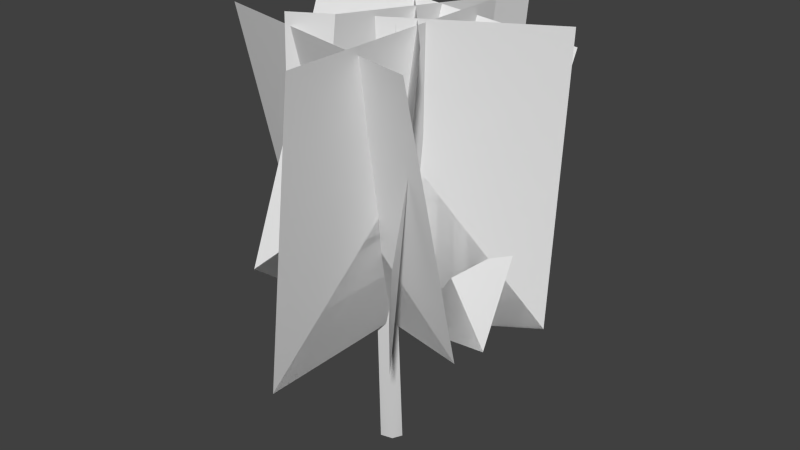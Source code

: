 # Source: Tree_2.blend  (saved by Blender 2.74.0; exported with 4.5.12 LTS)
import bpy
from mathutils import Matrix  # noqa: F401  (used for matrix-valued properties, if any)

bpy.ops.wm.read_factory_settings(use_empty=True)
scene = bpy.context.scene
scene.name = 'Scene'

# ---- collections
col_collection_1 = bpy.data.collections.new('Collection 1'); scene.collection.children.link(col_collection_1)

# ---- materials (node trees are filled in below, after node groups)
mat_leaf = bpy.data.materials.new('Leaf')
mat_leaf.alpha_threshold = 0.0
mat_leaf.use_transparent_shadow = False
mat_leaf.roughness = 0.5
mat_leaf.specular_intensity = 0.0
mat_trunk = bpy.data.materials.new('Trunk')
mat_trunk.alpha_threshold = 0.0
mat_trunk.use_transparent_shadow = False
mat_trunk.diffuse_color = (0.64, 0.64, 0.64, 1.0)
mat_trunk.roughness = 0.5
mat_trunk.specular_intensity = 0.0

# ---- material node trees

# ---- world
world_world = bpy.data.worlds.new('World'); scene.world = world_world
world_world.color = (0.05088, 0.05088, 0.05088)
world_world.use_sun_shadow = False
world_world.sun_shadow_jitter_overblur = 0.0
world_world.cycles.sampling_method = 'MANUAL'
world_world.cycles.sample_map_resolution = 256

# ---- meshes
me_plane_000 = bpy.data.meshes.new('Plane.000')
me_plane_000.from_pydata([(0.886, 0.6426, 0.9787), (0.9904, 0.6084, 3.263), (-0.579, -0.4501, 1.05), (-0.4746, -0.4843, 3.334), (0.1783, 0.1284, 2.155), (0.886, 0.6426, 0.9787), (0.9906, 0.608, 3.263), (-0.579, -0.4501, 1.05), (-0.4744, -0.4847, 3.334), (0.1783, 0.1284, 2.155), (-0.7832, 0.8667, 1.012), (-0.6618, 1.012, 3.291), (0.444, -0.5599, 1.018), (0.5654, -0.4146, 3.296), (-0.1458, 0.1857, 2.155), (-0.7832, 0.8667, 1.012), (-0.6615, 1.012, 3.291), (0.444, -0.5599, 1.018), (0.5657, -0.4143, 3.296), (-0.1458, 0.1857, 2.155), (-0.009313, -1.207, 1.017), (0.2374, -1.188, 3.287), (-0.009313, 0.7925, 1.0), (0.2374, 0.8123, 3.27), (0.1642, -0.1984, 2.133), (-0.009313, -1.207, 1.017), (0.2369, -1.188, 3.288), (-0.009313, 0.7925, 1.0), (0.2369, 0.8123, 3.27), (0.1642, -0.1984, 2.133), (-0.9828, -0.4312, 1.266), (-0.7399, 0.1635, 3.457), (0.6083, 0.287, 0.841), (0.8512, 0.8817, 3.032), (-0.04645, 0.1718, 2.157), (-0.9828, -0.4312, 1.266), (-0.7401, 0.1639, 3.457), (0.6083, 0.287, 0.841), (0.851, 0.8821, 3.032), (-0.04645, 0.1718, 2.157), (0.05569, 1.186, 0.8659), (0.06061, 1.49, 3.133), (-0.03755, -0.793, 1.131), (-0.03263, -0.4893, 3.399), (-0.03936, 0.3518, 2.128), (0.05569, 1.186, 0.8659), (0.06103, 1.49, 3.133), (-0.03755, -0.793, 1.131), (-0.03221, -0.4893, 3.399), (-0.03936, 0.3518, 2.128), (-1.066, 0.1792, 1.03), (-1.091, -0.3469, 3.256), (0.6635, -0.1306, 0.9826), (0.6382, -0.6567, 3.209), (-0.2223, -0.2937, 2.102), (-1.066, 0.1792, 1.03), (-1.091, -0.3465, 3.256), (0.6635, -0.1306, 0.9826), (0.6383, -0.6562, 3.209), (-0.2223, -0.2937, 2.102), (0.0597, -0.01102, 1.025), (-0.05798, -0.1031, 1.027), (-0.06495, -0.07032, -0.02078), (-0.06212, 0.0501, 1.029), (0.06471, 0.03115, -0.02403), (-0.06952, 0.09848, -0.01917), (0.004631, -0.05986, 1.85), (0.09491, -0.07335, 3.276), (0.001807, 0.04453, 1.851), (0.08481, 0.002888, 1.848), (0.01684, 0.08734, -0.02219), (0.02856, -0.04531, -0.02256), (-0.1, 0.01174, -0.02)], [], [(1, 3, 4), (3, 2, 4), (0, 1, 4), (2, 0, 4), (6, 9, 8), (8, 9, 7), (5, 9, 6), (7, 9, 5), (11, 13, 14), (13, 12, 14), (10, 11, 14), (12, 10, 14), (16, 19, 18), (18, 19, 17), (15, 19, 16), (17, 19, 15), (21, 23, 24), (23, 22, 24), (20, 21, 24), (22, 20, 24), (26, 29, 28), (28, 29, 27), (25, 29, 26), (27, 29, 25), (31, 33, 34), (33, 32, 34), (30, 31, 34), (32, 30, 34), (36, 39, 38), (38, 39, 37), (35, 39, 36), (37, 39, 35), (41, 43, 44), (43, 42, 44), (40, 41, 44), (42, 40, 44), (46, 49, 48), (48, 49, 47), (45, 49, 46), (47, 49, 45), (51, 53, 54), (53, 52, 54), (50, 51, 54), (52, 50, 54), (56, 59, 58), (58, 59, 57), (55, 59, 56), (57, 59, 55), (66, 68, 63), (71, 61, 62), (68, 69, 60), (66, 67, 68), (68, 67, 69), (69, 67, 66), (66, 61, 60), (63, 65, 72), (69, 66, 60), (62, 61, 72), (61, 63, 72), (63, 68, 60), (61, 66, 63), (65, 63, 70), (63, 60, 70), (70, 60, 64), (64, 60, 71), (60, 61, 71)])
me_plane_000.polygons.foreach_set('use_smooth', [True] * 66)
me_plane_000.polygons.foreach_set('material_index', [0, 0, 0, 0, 0, 0, 0, 0, 0, 0, 0, 0, 0, 0, 0, 0, 0, 0, 0, 0, 0, 0, 0, 0, 0, 0, 0, 0, 0, 0, 0, 0, 0, 0, 0, 0, 0, 0, 0, 0, 0, 0, 0, 0, 0, 0, 0, 0, 1, 1, 1, 1, 1, 1, 1, 1, 1, 1, 1, 1, 1, 1, 1, 1, 1, 1])
_k = set([(60, 61), (60, 63), (60, 64), (60, 69), (61, 62), (61, 63), (61, 66), (63, 65), (63, 68), (66, 67), (66, 68), (66, 69), (67, 68), (67, 69), (68, 69)])
me_plane_000.attributes.new('sharp_edge', 'BOOLEAN', 'EDGE').data.foreach_set('value', [ (min(e.vertices), max(e.vertices)) in _k for e in me_plane_000.edges])
_uv = me_plane_000.uv_layers.new(name='UVMap')
_uv.uv.foreach_set('vector', [0.9999, 0.9999, 9.996e-05, 0.9999, 0.5004, 0.4996, 9.996e-05, 0.9999, 9.993e-05, 0.0001001, 0.5004, 0.4996, 0.9999, 9.996e-05, 0.9999, 0.9999, 0.5004, 0.4996, 9.993e-05, 0.0001001, 0.9999, 9.996e-05, 0.5004, 0.4996, 0.9999, 0.9999, 0.5004, 0.4996, 9.996e-05, 0.9999, 9.996e-05, 0.9999, 0.5004, 0.4996, 9.993e-05, 0.0001001, 0.9999, 9.996e-05, 0.5004, 0.4996, 0.9999, 0.9999, 9.993e-05, 0.0001001, 0.5004, 0.4996, 0.9999, 9.996e-05, 0.9999, 0.9999, 9.996e-05, 0.9999, 0.5004, 0.4996, 9.996e-05, 0.9999, 9.993e-05, 0.0001001, 0.5004, 0.4996, 0.9999, 9.996e-05, 0.9999, 0.9999, 0.5004, 0.4996, 9.993e-05, 0.0001001, 0.9999, 9.996e-05, 0.5004, 0.4996, 0.9999, 0.9999, 0.5004, 0.4996, 9.996e-05, 0.9999, 9.996e-05, 0.9999, 0.5004, 0.4996, 9.993e-05, 0.0001001, 0.9999, 9.996e-05, 0.5004, 0.4996, 0.9999, 0.9999, 9.993e-05, 0.0001001, 0.5004, 0.4996, 0.9999, 9.996e-05, 0.9999, 0.9999, 9.996e-05, 0.9999, 0.5004, 0.4996, 9.996e-05, 0.9999, 9.993e-05, 0.0001001, 0.5004, 0.4996, 0.9999, 9.996e-05, 0.9999, 0.9999, 0.5004, 0.4996, 9.993e-05, 0.0001001, 0.9999, 9.996e-05, 0.5004, 0.4996, 0.9999, 0.9999, 0.5004, 0.4996, 9.996e-05, 0.9999, 9.996e-05, 0.9999, 0.5004, 0.4996, 9.993e-05, 0.0001001, 0.9999, 9.996e-05, 0.5004, 0.4996, 0.9999, 0.9999, 9.993e-05, 0.0001001, 0.5004, 0.4996, 0.9999, 9.996e-05, 0.9999, 0.9999, 9.996e-05, 0.9999, 0.5004, 0.4996, 9.996e-05, 0.9999, 9.993e-05, 0.0001001, 0.5004, 0.4996, 0.9999, 9.996e-05, 0.9999, 0.9999, 0.5004, 0.4996, 9.993e-05, 0.0001001, 0.9999, 9.996e-05, 0.5004, 0.4996, 0.9999, 0.9999, 0.5004, 0.4996, 9.996e-05, 0.9999, 9.996e-05, 0.9999, 0.5004, 0.4996, 9.993e-05, 0.0001001, 0.9999, 9.996e-05, 0.5004, 0.4996, 0.9999, 0.9999, 9.993e-05, 0.0001001, 0.5004, 0.4996, 0.9999, 9.996e-05, 0.9999, 0.9999, 9.996e-05, 0.9999, 0.5004, 0.4996, 9.996e-05, 0.9999, 9.993e-05, 0.0001001, 0.5004, 0.4996, 0.9999, 9.996e-05, 0.9999, 0.9999, 0.5004, 0.4996, 9.993e-05, 0.0001001, 0.9999, 9.996e-05, 0.5004, 0.4996, 0.9999, 0.9999, 0.5004, 0.4996, 9.996e-05, 0.9999, 9.996e-05, 0.9999, 0.5004, 0.4996, 9.993e-05, 0.0001001, 0.9999, 9.996e-05, 0.5004, 0.4996, 0.9999, 0.9999, 9.993e-05, 0.0001001, 0.5004, 0.4996, 0.9999, 9.996e-05, 0.9999, 0.9999, 9.996e-05, 0.9999, 0.5004, 0.4996, 9.996e-05, 0.9999, 9.993e-05, 0.0001001, 0.5004, 0.4996, 0.9999, 9.996e-05, 0.9999, 0.9999, 0.5004, 0.4996, 9.993e-05, 0.0001001, 0.9999, 9.996e-05, 0.5004, 0.4996, 0.9999, 0.9999, 0.5004, 0.4996, 9.996e-05, 0.9999, 9.996e-05, 0.9999, 0.5004, 0.4996, 9.993e-05, 0.0001001, 0.9999, 9.996e-05, 0.5004, 0.4996, 0.9999, 0.9999, 9.993e-05, 0.0001001, 0.5004, 0.4996, 0.9999, 9.996e-05, 0.6231, 0.5767, 0.4915, 0.5721, 0.5503, 0.3296, 0.2673, 0.0147, 0.1425, 0.3292, 0.1425, 0.01618, 0.4915, 0.5721, 0.3619, 0.5726, 0.3526, 0.3284, 0.6231, 0.5767, 0.389, 0.9918, 0.4915, 0.5721, 0.4915, 0.5721, 0.389, 0.9918, 0.3619, 0.5726, 0.3619, 0.5726, 0.389, 0.9918, 0.222, 0.5738, 0.222, 0.5738, 0.1425, 0.3292, 0.3526, 0.3284, 0.5503, 0.3296, 0.5864, 0.01595, 0.6981, 0.01868, 0.3619, 0.5726, 0.222, 0.5738, 0.3526, 0.3284, 0.8037, 0.02126, 0.7463, 0.3341, 0.6981, 0.01868, 0.7463, 0.3341, 0.5503, 0.3296, 0.6981, 0.01868, 0.5503, 0.3296, 0.4915, 0.5721, 0.3526, 0.3284, 0.7463, 0.3341, 0.6231, 0.5767, 0.5503, 0.3296, 0.5864, 0.01595, 0.5503, 0.3296, 0.4521, 0.01442, 0.5503, 0.3296, 0.3526, 0.3284, 0.4521, 0.01442, 0.4521, 0.01442, 0.3527, 0.3268, 0.3701, 0.01348, 0.3701, 0.01348, 0.3527, 0.3268, 0.2673, 0.0147, 0.3526, 0.3284, 0.1425, 0.3292, 0.2673, 0.0147])
me_plane_000.materials.append(mat_leaf)
me_plane_000.materials.append(mat_trunk)
me_plane_000.use_remesh_preserve_volume = False
me_plane_000.use_remesh_preserve_attributes = False
me_plane_000.use_mirror_vertex_groups = False
me_plane_000.update()
me_plane_000.normals_split_custom_set([tuple(v) for v in zip(*[iter([0.5733, -0.8167, -0.06636, 0.6152, -0.7855, -0.06753, 0.5958, -0.8021, -0.03913, 0.6152, -0.7855, -0.06753, 0.6182, -0.7859, -0.01225, 0.5958, -0.8021, -0.03913, 0.5762, -0.8172, -0.01058, 0.5733, -0.8167, -0.06636, 0.5958, -0.8021, -0.03913, 0.6182, -0.7859, -0.01225, 0.5762, -0.8172, -0.01058, 0.5958, -0.8021, -0.03913, -0.5732, 0.8167, 0.06667, -0.5958, 0.8021, 0.03933, -0.6152, 0.7854, 0.06785, -0.6152, 0.7854, 0.06785, -0.5958, 0.8021, 0.03933, -0.6183, 0.7858, 0.01234, -0.5761, 0.8173, 0.01066, -0.5958, 0.8021, 0.03933, -0.5732, 0.8167, 0.06667, -0.6183, 0.7858, 0.01234, -0.5958, 0.8021, 0.03933, -0.5761, 0.8173, 0.01066, 0.7701, 0.6288, -0.1076, 0.7371, 0.667, -0.1085, 0.7555, 0.65, -0.08156, 0.7371, 0.667, -0.1085, 0.7403, 0.67, -0.0553, 0.7555, 0.65, -0.08156, 0.7733, 0.6317, -0.05479, 0.7701, 0.6288, -0.1076, 0.7555, 0.65, -0.08156, 0.7403, 0.67, -0.0553, 0.7733, 0.6317, -0.05479, 0.7555, 0.65, -0.08156, -0.7701, -0.6287, 0.1079, -0.7555, -0.65, 0.08175, -0.737, -0.667, 0.1089, -0.737, -0.667, 0.1089, -0.7555, -0.65, 0.08175, -0.7402, -0.6701, 0.05538, -0.7733, -0.6316, 0.05488, -0.7555, -0.65, 0.08175, -0.7701, -0.6287, 0.1079, -0.7402, -0.6701, 0.05538, -0.7555, -0.65, 0.08175, -0.7733, -0.6316, 0.05488, -0.9962, 0.02403, 0.08371, -0.9962, -0.02256, 0.08413, -0.9941, 0.0009749, 0.1082, -0.9962, -0.02256, 0.08413, -0.991, -0.0223, 0.1323, -0.9941, 0.0009749, 0.1082, -0.991, 0.02461, 0.1319, -0.9962, 0.02403, 0.08371, -0.9941, 0.0009749, 0.1082, -0.991, -0.0223, 0.1323, -0.991, 0.02461, 0.1319, -0.9941, 0.0009749, 0.1082, 0.9962, -0.02412, -0.08342, 0.9941, -0.0009734, -0.108, 0.9962, 0.02266, -0.08385, 0.9962, 0.02266, -0.08385, 0.9941, -0.0009734, -0.108, 0.991, 0.02239, -0.1322, 0.991, -0.0247, -0.1318, 0.9941, -0.0009734, -0.108, 0.9962, -0.02412, -0.08342, 0.991, 0.02239, -0.1322, 0.9941, -0.0009734, -0.108, 0.991, -0.0247, -0.1318, -0.4249, 0.8778, -0.221, -0.4725, 0.856, -0.2096, -0.445, 0.8755, -0.1881, -0.4725, 0.856, -0.2096, -0.4652, 0.8715, -0.1551, -0.445, 0.8755, -0.1881, -0.4173, 0.8935, -0.1661, -0.4249, 0.8778, -0.221, -0.445, 0.8755, -0.1881, -0.4652, 0.8715, -0.1551, -0.4173, 0.8935, -0.1661, -0.445, 0.8755, -0.1881, 0.4249, -0.8778, 0.2213, 0.445, -0.8755, 0.1883, 0.4726, -0.8559, 0.2099, 0.4726, -0.8559, 0.2099, 0.445, -0.8755, 0.1883, 0.4653, -0.8714, 0.1552, 0.4172, -0.8935, 0.1662, 0.445, -0.8755, 0.1883, 0.4249, -0.8778, 0.2213, 0.4653, -0.8714, 0.1552, 0.445, -0.8755, 0.1883, 0.4172, -0.8935, 0.1662, 0.9972, -0.07274, -0.01681, 0.9994, -0.02667, -0.02294, 0.9989, -0.04656, 0.004185, 0.9994, -0.02667, -0.02294, 0.9995, -0.02014, 0.02495, 0.9989, -0.04656, 0.004185, 0.9973, -0.06641, 0.03119, 0.9972, -0.07274, -0.01681, 0.9989, -0.04656, 0.004185, 0.9995, -0.02014, 0.02495, 0.9973, -0.06641, 0.03119, 0.9989, -0.04656, 0.004185, -0.9972, 0.07287, 0.01708, -0.9989, 0.04658, -0.004004, -0.9994, 0.02661, 0.02324, -0.9994, 0.02661, 0.02324, -0.9989, 0.04658, -0.004004, -0.9995, 0.02006, -0.02485, -0.9973, 0.06652, -0.03112, -0.9989, 0.04658, -0.004004, -0.9972, 0.07287, 0.01708, -0.9995, 0.02006, -0.02485, -0.9989, 0.04658, -0.004004, -0.9973, 0.06652, -0.03112, 0.205, 0.9584, 0.1986, 0.151, 0.9681, 0.2002, 0.1776, 0.9572, 0.2284, 0.151, 0.9681, 0.2002, 0.15, 0.9545, 0.2578, 0.1776, 0.9572, 0.2284, 0.2043, 0.9448, 0.256, 0.205, 0.9584, 0.1986, 0.1776, 0.9572, 0.2284, 0.15, 0.9545, 0.2578, 0.2043, 0.9448, 0.256, 0.1776, 0.9572, 0.2284, -0.2051, -0.9584, -0.1982, -0.1776, -0.9573, -0.2282, -0.1509, -0.9681, -0.1999, -0.1509, -0.9681, -0.1999, -0.1776, -0.9573, -0.2282, -0.1499, -0.9545, -0.2577, -0.2044, -0.9448, -0.2559, -0.1776, -0.9573, -0.2282, -0.2051, -0.9584, -0.1982, -0.1499, -0.9545, -0.2577, -0.1776, -0.9573, -0.2282, -0.2044, -0.9448, -0.2559, -0.9966, -0.0277, 0.07733, -0.9966, -0.0277, 0.07733, -0.9966, -0.0277, 0.07733, 0.6487, -0.7607, -0.02281, 0.5978, -0.8017, 0.00513, 0.2577, -0.9657, -0.03192, 0.4474, 0.8939, -0.02874, 0.4474, 0.8939, -0.02874, 0.4474, 0.8939, -0.02874, -0.9976, -0.02759, 0.06289, -0.9976, -0.02759, 0.06289, -0.9976, -0.02759, 0.06289, 0.4492, 0.8923, 0.04446, 0.4492, 0.8923, 0.04446, 0.4492, 0.8923, 0.04446, 0.6149, -0.7873, -0.04637, 0.6149, -0.7873, -0.04637, 0.6149, -0.7873, -0.04637, 0.6162, -0.7876, -0.005486, 0.6162, -0.7876, -0.005486, 0.6162, -0.7876, -0.005486, -0.9993, -0.007916, 0.0364, -0.9432, 0.3316, 0.02196, -0.9996, -0.02626, 0.01014, 0.6162, -0.7876, -0.005486, 0.6162, -0.7876, -0.005486, 0.6162, -0.7876, -0.005486, -0.9195, -0.3931, -0.006183, -0.9983, -0.04747, 0.03487, -0.9996, -0.02626, 0.01014, -0.9983, -0.04747, 0.03487, -0.9993, -0.007916, 0.0364, -0.9996, -0.02626, 0.01014, 0.4474, 0.8939, -0.02874, 0.4474, 0.8939, -0.02874, 0.4474, 0.8939, -0.02874, -0.9966, -0.0277, 0.07733, -0.9966, -0.0277, 0.07733, -0.9966, -0.0277, 0.07733, 0.1294, 0.9906, 0.04482, 0.4337, 0.8987, 0.06443, 0.4795, 0.8766, 0.04098, 0.4337, 0.8987, 0.06443, 0.4646, 0.8832, 0.06397, 0.4795, 0.8766, 0.04098, 0.4795, 0.8766, 0.04098, 0.4646, 0.8832, 0.06397, 0.7614, 0.6477, 0.02968, 0.9038, -0.4277, -0.01288, 0.6338, -0.7735, 0.006473, 0.6487, -0.7607, -0.02281, 0.6338, -0.7735, 0.006473, 0.5978, -0.8017, 0.00513, 0.6487, -0.7607, -0.02281])] * 3)])

# ---- objects
ob_tree_2 = bpy.data.objects.new('Tree_2', me_plane_000)

# ---- transforms, parenting, visibility, modifiers, constraints
ob_tree_2.location = (0.0, 0.0, 0.0)
ob_tree_2.lineart.crease_threshold = 0.0

# ---- collection membership
col_collection_1.objects.link(ob_tree_2)

# ---- scene / render settings (as saved in the file)
scene.frame_start = 1; scene.frame_end = 250; scene.frame_set(1)
scene.render.engine = 'BLENDER_EEVEE_NEXT'
scene.render.resolution_percentage = 50
scene.render.dither_intensity = 0.0
scene.cycles.use_denoising = False
scene.cycles.samples = 10
scene.cycles.sampling_pattern = 'TABULATED_SOBOL'
scene.cycles.light_sampling_threshold = 0.0
scene.cycles.use_adaptive_sampling = False
scene.cycles.use_light_tree = False
scene.cycles.blur_glossy = 0.0
scene.cycles.pixel_filter_type = 'GAUSSIAN'
scene.cycles.sample_clamp_indirect = 0.0
scene.view_settings.view_transform = 'Standard'
bpy.context.view_layer.update()

# ---- added for rendering (the .blend has no active camera and no usable light): camera, sun
cam_auto = bpy.data.cameras.new('AutoCamera')
cam_auto.lens = 50.0
cam_auto.sensor_width = 36.0
cam_auto.clip_end = 1000.0
ob_auto_camera = bpy.data.objects.new('AutoCamera', cam_auto)
scene.collection.objects.link(ob_auto_camera)
ob_auto_camera.location = (4.45683, -5.26719, 5.32235)
ob_auto_camera.rotation_euler = (1.09748, -7.21219e-08, 0.694738)
scene.camera = ob_auto_camera
light_auto_sun = bpy.data.lights.new('AutoSun', 'SUN')
light_auto_sun.energy = 3.0
light_auto_sun.angle = 0.0523599
ob_auto_sun = bpy.data.objects.new('AutoSun', light_auto_sun)
scene.collection.objects.link(ob_auto_sun)
ob_auto_sun.rotation_euler = (0.872665, 0.174533, 0.523599)
bpy.context.view_layer.update()
